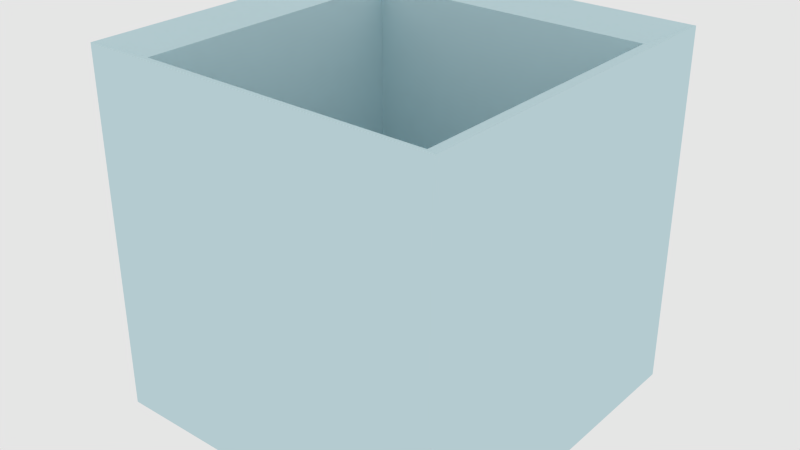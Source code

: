 # Source: demo_scene_big_box.blend  (saved by Blender 2.63.0; exported with 4.5.12 LTS)
import bpy
from mathutils import Matrix  # noqa: F401  (used for matrix-valued properties, if any)

bpy.ops.wm.read_factory_settings(use_empty=True)
scene = bpy.context.scene
scene.name = 'Scene'

# ---- collections
col_collection_1 = bpy.data.collections.new('Collection 1'); scene.collection.children.link(col_collection_1)

# ---- materials (node trees are filled in below, after node groups)
mat_material_001 = bpy.data.materials.new('Material.001')
mat_material_001.alpha_threshold = 0.0
mat_material_001.use_transparent_shadow = False
mat_material_001.diffuse_color = (0.5824, 0.759, 0.8, 1.0)
mat_material_001.roughness = 0.5
mat_material_001.line_color = (0.0, 0.0, 0.0, 0.1376)

# ---- material node trees

# ---- world
world_world = bpy.data.worlds.new('World'); scene.world = world_world
world_world.color = (0.7874, 0.7874, 0.7874)
world_world.use_sun_shadow = False
world_world.sun_shadow_jitter_overblur = 0.0
world_world.cycles.sampling_method = 'MANUAL'
world_world.cycles.sample_map_resolution = 256

# ---- meshes
me_water_container_mesh = bpy.data.meshes.new('water_container_mesh')
me_water_container_mesh.from_pydata([(10.83, 10.83, -11.06), (10.83, -10.83, -11.06), (-10.83, -10.83, -11.06), (-10.83, 10.83, -11.06), (10.83, 10.83, 10.6), (10.83, -10.83, 10.6), (-10.83, -10.83, 10.6), (-10.83, 10.83, 10.6), (9.037, 8.973, -9.0), (9.037, -9.102, -9.0), (-9.037, -8.973, -9.0), (-9.037, 9.102, -9.0), (8.963, 8.898, 9.724), (8.963, -9.027, 9.724), (-8.963, -8.898, 9.724), (-8.963, 9.027, 9.724)], [], [(4, 7, 15), (4, 15, 12), (5, 4, 12), (5, 12, 13), (7, 6, 14), (7, 14, 15), (6, 5, 13), (6, 13, 14), (11, 8, 15), (8, 12, 15), (15, 14, 10), (15, 10, 11), (14, 13, 10), (13, 9, 10), (13, 12, 9), (12, 8, 9), (10, 9, 11), (9, 8, 11), (4, 0, 3), (4, 3, 7), (2, 6, 7), (2, 7, 3), (1, 5, 2), (5, 6, 2), (0, 4, 1), (4, 5, 1), (0, 1, 2), (0, 2, 3)])
me_water_container_mesh.materials.append(mat_material_001)
me_water_container_mesh.use_remesh_preserve_volume = False
me_water_container_mesh.use_remesh_preserve_attributes = False
me_water_container_mesh.use_mirror_vertex_groups = False
me_water_container_mesh.update()

# ---- objects
ob_water_container = bpy.data.objects.new('water_container', me_water_container_mesh)

# ---- transforms, parenting, visibility, modifiers, constraints
ob_water_container.location = (11.0, -11.0, 11.0)
ob_water_container.lineart.crease_threshold = 0.0

# ---- collection membership
col_collection_1.objects.link(ob_water_container)

# ---- scene / render settings (as saved in the file)
scene.frame_start = 1; scene.frame_end = 250; scene.frame_set(1)
scene.render.engine = 'BLENDER_EEVEE_NEXT'
scene.render.image_settings.color_mode = 'RGB'
scene.render.image_settings.compression = 90
scene.render.resolution_percentage = 50
scene.render.dither_intensity = 0.0
scene.render.bake_margin = 2
scene.render.bake_bias = 0.0
scene.cycles.use_denoising = False
scene.cycles.samples = 10
scene.cycles.sampling_pattern = 'TABULATED_SOBOL'
scene.cycles.light_sampling_threshold = 0.0
scene.cycles.use_adaptive_sampling = False
scene.cycles.use_light_tree = False
scene.cycles.blur_glossy = 0.0
scene.cycles.volume_bounces = 1
scene.cycles.pixel_filter_type = 'GAUSSIAN'
scene.cycles.sample_clamp_indirect = 0.0
scene.view_settings.view_transform = 'Standard'
bpy.context.view_layer.update()

# ---- added for rendering (the .blend has no active camera): camera
cam_auto = bpy.data.cameras.new('AutoCamera')
cam_auto.lens = 50.0
cam_auto.sensor_width = 36.0
cam_auto.clip_end = 1000.0
ob_auto_camera = bpy.data.objects.new('AutoCamera', cam_auto)
scene.collection.objects.link(ob_auto_camera)
ob_auto_camera.location = (45.7135, -52.6562, 38.5435)
ob_auto_camera.rotation_euler = (1.09748, -7.21219e-08, 0.694738)
scene.camera = ob_auto_camera
bpy.context.view_layer.update()
